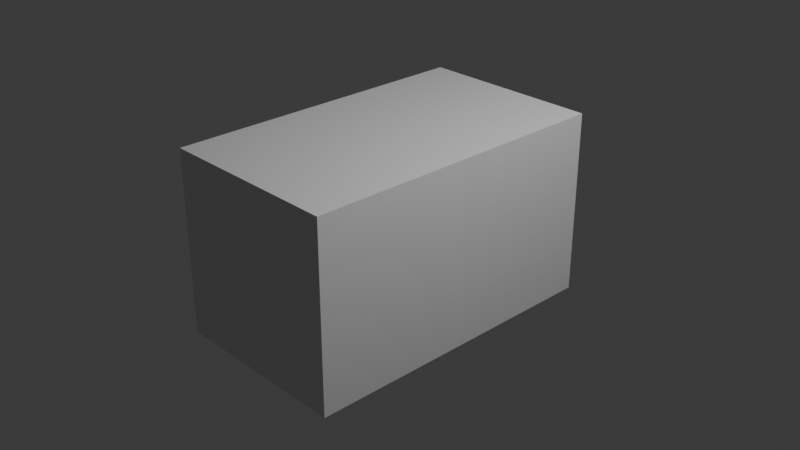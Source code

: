 # Source: RandomIcon.blend  (saved by Blender 4.2.66; exported with 4.5.12 LTS)
import bpy
from mathutils import Matrix  # noqa: F401  (used for matrix-valued properties, if any)

bpy.ops.wm.read_factory_settings(use_empty=True)
scene = bpy.context.scene
scene.name = 'Scene'

# ---- collections
col_collection = bpy.data.collections.new('Collection'); scene.collection.children.link(col_collection)

# ---- materials (node trees are filled in below, after node groups)
mat_material = bpy.data.materials.new('Material')
mat_material.alpha_threshold = 0.0
mat_material.use_transparent_shadow = False
mat_material.roughness = 0.5
mat_material.line_color = (0.0, 0.0, 0.0, 1.0)

# ---- material node trees
mat_material.use_nodes = True; mat_material.node_tree.nodes.clear()
_N = mat_material.node_tree.nodes; _L = mat_material.node_tree.links
n0 = _N.new('ShaderNodeOutputMaterial'); n0.name = 'Material Output'; n0.location = (300, 300)
n1 = _N.new('ShaderNodeBsdfPrincipled'); n1.name = 'Principled BSDF'; n1.location = (10, 300)
n1.inputs[3].default_value = 1.45
_L.new(n1.outputs[0], n0.inputs[0])
n0.is_active_output = True

# ---- world
world_world = bpy.data.worlds.new('World'); scene.world = world_world
world_world.use_nodes = True; world_world.node_tree.nodes.clear()
_N = world_world.node_tree.nodes; _L = world_world.node_tree.links
n0 = _N.new('ShaderNodeOutputWorld'); n0.name = 'World Output'; n0.location = (300, 300)
n1 = _N.new('ShaderNodeBackground'); n1.name = 'Background'; n1.location = (10, 300)
n1.inputs[0].default_value = (0.05088, 0.05088, 0.05088, 1.0)
_L.new(n1.outputs[0], n0.inputs[0])
n0.is_active_output = True
world_world.color = (0.05088, 0.05088, 0.05088)
world_world.sun_shadow_jitter_overblur = 0.0

# ---- cameras
cam_camera = bpy.data.cameras.new('Camera')
cam_camera.clip_end = 100.0
cam_camera.ortho_scale = 7.314

# ---- lights
light_light = bpy.data.lights.new('Light', 'POINT')
light_light.energy = 1000.0
light_light.shadow_soft_size = 0.1

# ---- meshes
me_cube = bpy.data.meshes.new('Cube')
me_cube.from_pydata([(1.0, 1.575, 1.0), (1.0, 1.575, -1.0), (-1.0, 1.575, 1.0), (-1.0, 1.575, -1.0), (1.0, -1.857, 1.0), (1.0, -1.857, -1.0), (-1.0, -1.857, 1.0), (-1.0, -1.857, -1.0)], [], [(2, 3, 7, 6), (1, 3, 7, 5), (2, 0, 4, 6), (0, 1, 5, 4), (5, 7, 6, 4), (1, 0, 2, 3)])
_uv = me_cube.uv_layers.new(name='UVMap')
_uv.uv.foreach_set('vector', [0.0, 0.0, 0.0, 0.0, 0.0, 0.0, 0.0, 0.0, 0.0, 0.0, 0.0, 0.0, 0.0, 0.0, 0.0, 0.0, 0.0, 0.0, 0.0, 0.0, 0.0, 0.0, 0.0, 0.0, 0.0, 0.0, 0.0, 0.0, 0.0, 0.0, 0.0, 0.0, 0.0, 0.0, 0.0, 0.0, 0.0, 0.0, 0.0, 0.0, 0.0, 0.0, 0.0, 0.0, 0.0, 0.0, 0.0, 0.0])
me_cube.materials.append(mat_material)
me_cube.use_mirror_vertex_groups = False
me_cube.update()

# ---- objects
ob_cube = bpy.data.objects.new('Cube', me_cube)
ob_light = bpy.data.objects.new('Light', light_light)
ob_camera = bpy.data.objects.new('Camera', cam_camera)

# ---- transforms, parenting, visibility, modifiers, constraints
ob_cube.location = (0.0, 0.0, 0.0)
ob_cube.lock_rotations_4d = False
ob_cube.empty_display_type = 'ARROWS'
ob_cube.lineart.crease_threshold = 0.0
ob_light.location = (4.076, 1.005, 5.904)
ob_light.rotation_euler = (0.6503, 0.05522, 1.866)
ob_light.lock_rotations_4d = False
ob_light.empty_display_type = 'ARROWS'
ob_light.color = (0.0, 0.0, 0.0, 0.0)
ob_light.lineart.crease_threshold = 0.0
ob_camera.location = (7.359, -6.926, 4.958)
ob_camera.rotation_euler = (1.109, 0.0, 0.8149)
ob_camera.lock_rotations_4d = False
ob_camera.empty_display_type = 'ARROWS'
ob_camera.color = (0.0, 0.0, 0.0, 0.0)
ob_camera.display_type = 'WIRE'
ob_camera.lineart.crease_threshold = 0.0

# ---- collection membership
col_collection.objects.link(ob_cube)
col_collection.objects.link(ob_light)
col_collection.objects.link(ob_camera)

# ---- scene / render settings (as saved in the file)
scene.camera = ob_camera
scene.frame_start = 1; scene.frame_end = 250; scene.frame_set(1)
scene.render.engine = 'BLENDER_EEVEE_NEXT'
bpy.context.view_layer.update()
